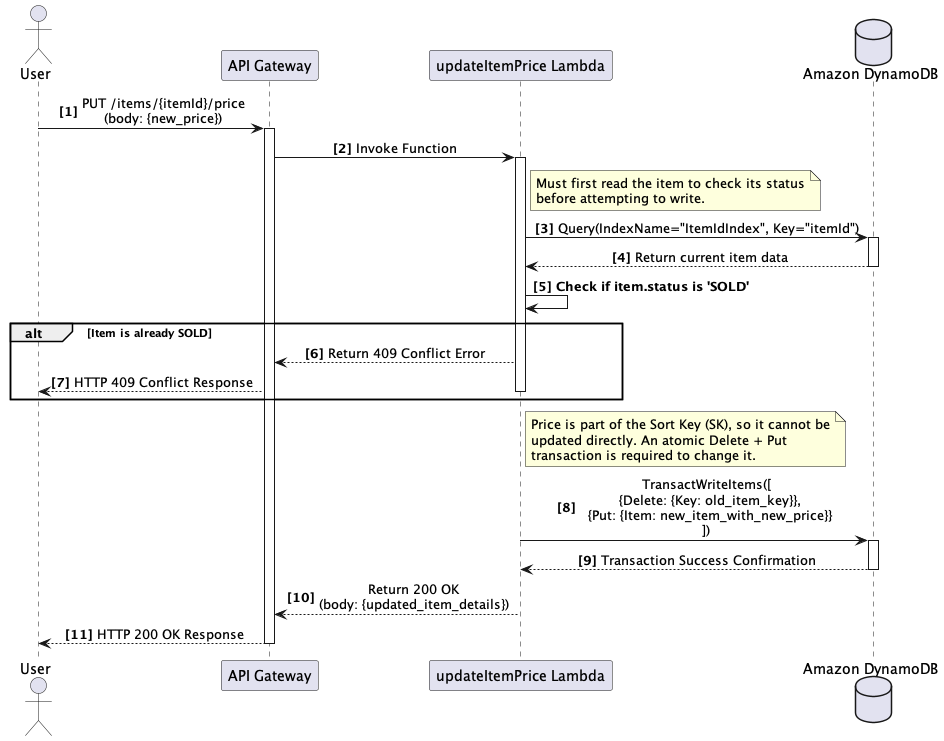

The diagram above was rendered by PlantUML. Its source (embedded in the PNG):
@startuml Seq_UpdatePrice_Detailed
autonumber "<b>[0]"
skinparam defaultFontName "Inter"
skinparam sequenceMessageAlign center

actor "User" as User
participant "API Gateway" as APIGW
participant "updateItemPrice Lambda" as Lambda
database "Amazon DynamoDB" as DDB

User -> APIGW: PUT /items/{itemId}/price\n(body: {new_price})
activate APIGW

APIGW -> Lambda: Invoke Function
activate Lambda

note right of Lambda
  Must first read the item to check its status
  before attempting to write.
end note

Lambda -> DDB: Query(IndexName="ItemIdIndex", Key="itemId")
activate DDB
DDB --> Lambda: Return current item data
deactivate DDB

Lambda -> Lambda: **Check if item.status is 'SOLD'**
alt Item is already SOLD
    Lambda --> APIGW: Return 409 Conflict Error
    APIGW --> User: HTTP 409 Conflict Response
    deactivate Lambda
end

note right of Lambda
  Price is part of the Sort Key (SK), so it cannot be
  updated directly. An atomic Delete + Put
  transaction is required to change it.
end note

Lambda -> DDB: TransactWriteItems([\n  {Delete: {Key: old_item_key}},\n  {Put: {Item: new_item_with_new_price}}\n])
activate DDB
DDB --> Lambda: Transaction Success Confirmation
deactivate DDB

Lambda --> APIGW: Return 200 OK\n(body: {updated_item_details})
deactivate Lambda

APIGW --> User: HTTP 200 OK Response
deactivate APIGW

@enduml